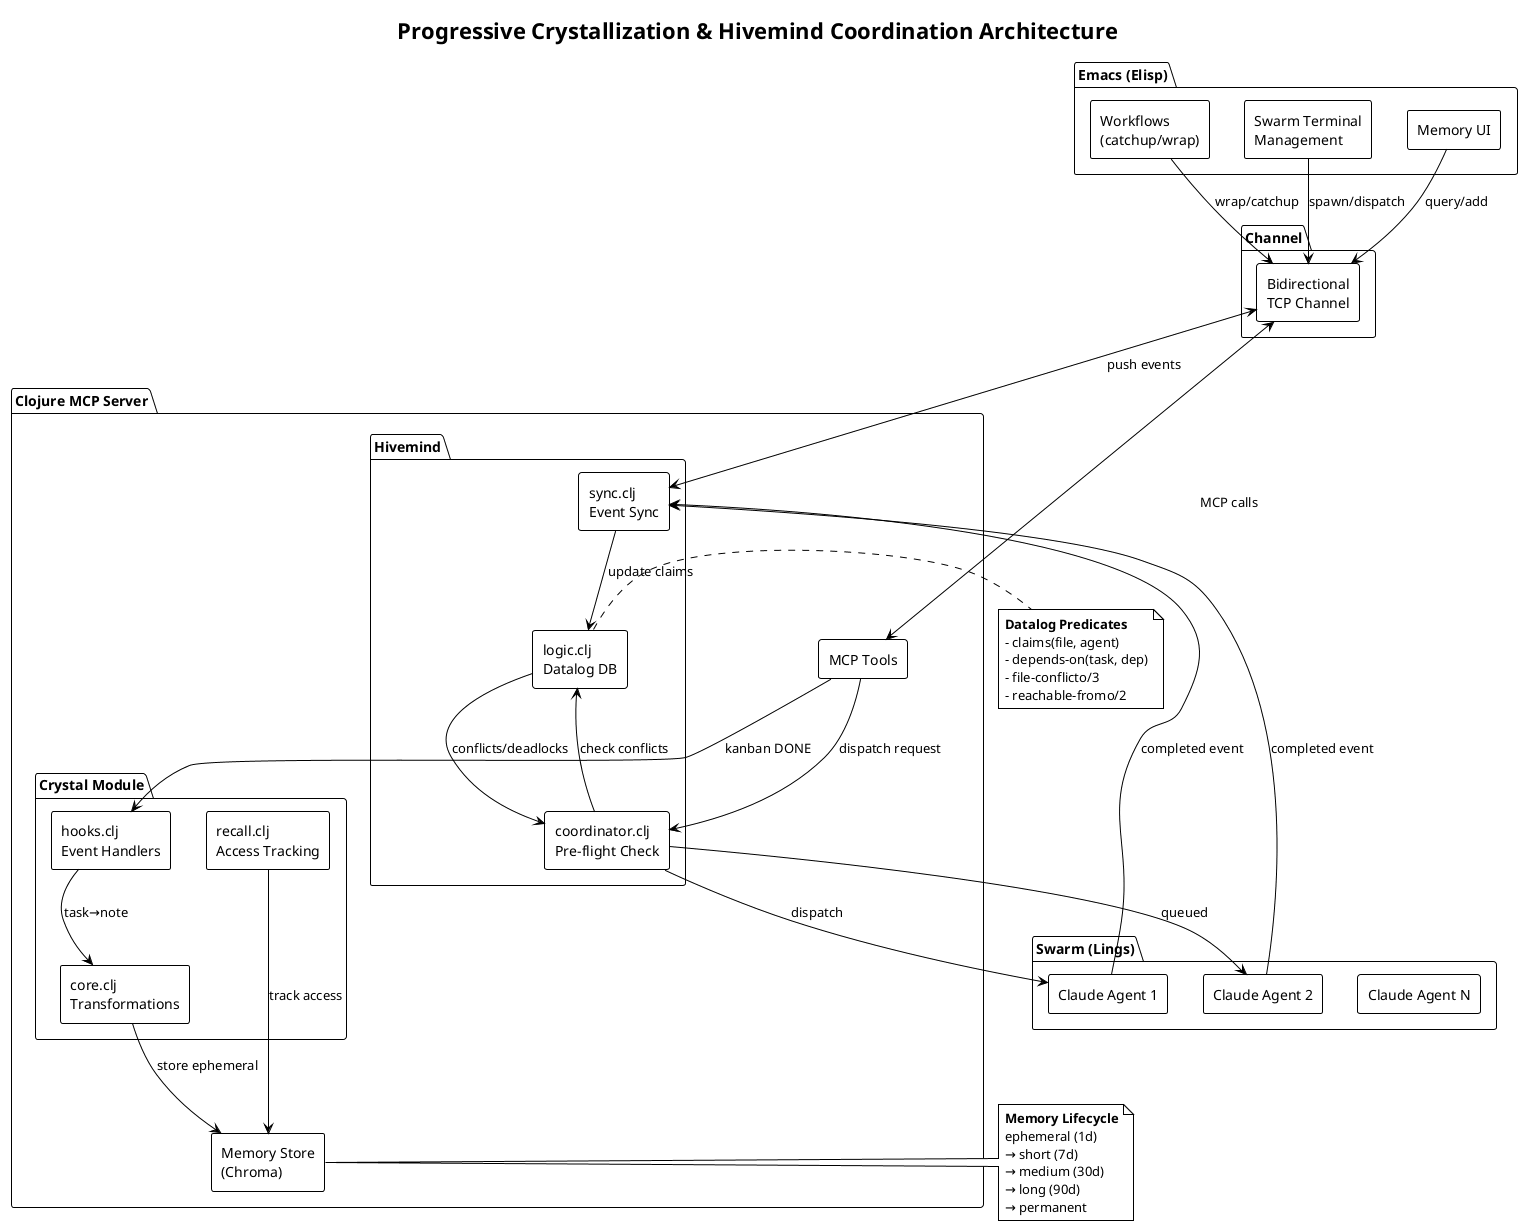

The diagram above was rendered by PlantUML. Its source (embedded in the PNG):
@startuml architecture
!theme plain
skinparam backgroundColor white
skinparam componentStyle rectangle

title Progressive Crystallization & Hivemind Coordination Architecture

package "Emacs (Elisp)" {
  [Workflows\n(catchup/wrap)] as workflows
  [Swarm Terminal\nManagement] as swarm_term
  [Memory UI] as mem_ui
}

package "Channel" {
  [Bidirectional\nTCP Channel] as channel
}

package "Clojure MCP Server" {
  package "Crystal Module" {
    [hooks.clj\nEvent Handlers] as hooks
    [core.clj\nTransformations] as core
    [recall.clj\nAccess Tracking] as recall
  }

  package "Hivemind" {
    [coordinator.clj\nPre-flight Check] as coord
    [logic.clj\nDatalog DB] as logic
    [sync.clj\nEvent Sync] as sync
  }

  [MCP Tools] as tools
  [Memory Store\n(Chroma)] as memory
}

package "Swarm (Lings)" {
  [Claude Agent 1] as agent1
  [Claude Agent 2] as agent2
  [Claude Agent N] as agentn
}

' Elisp to Channel
workflows --> channel : wrap/catchup
swarm_term --> channel : spawn/dispatch
mem_ui --> channel : query/add

' Channel to Clojure
channel <--> tools : MCP calls
channel <--> sync : push events

' Crystal flow
hooks --> core : task→note
core --> memory : store ephemeral
recall --> memory : track access

' Hivemind flow
coord --> logic : check conflicts
sync --> logic : update claims
logic --> coord : conflicts/deadlocks

' Tools integration
tools --> hooks : kanban DONE
tools --> coord : dispatch request

' Swarm
coord --> agent1 : dispatch
coord --> agent2 : queued
sync <-- agent1 : completed event
sync <-- agent2 : completed event

note right of logic
  **Datalog Predicates**
  - claims(file, agent)
  - depends-on(task, dep)
  - file-conflicto/3
  - reachable-fromo/2
end note

note right of memory
  **Memory Lifecycle**
  ephemeral (1d)
  → short (7d)
  → medium (30d)
  → long (90d)
  → permanent
end note

@enduml